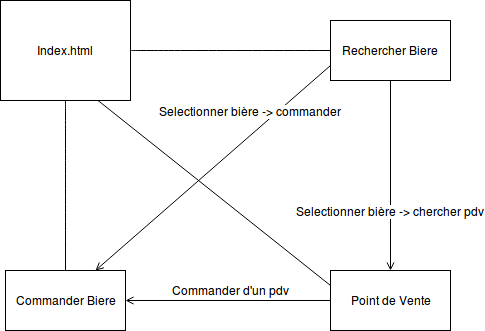

The diagram above was exported from draw.io. Its source (the exported page's mxGraphModel, read from the mxfile embedded in the PNG):
<mxGraphModel dx="715" dy="359" grid="1" gridSize="10" guides="1" tooltips="1" connect="1" arrows="1" fold="1" page="1" pageScale="1" pageWidth="826" pageHeight="1169" background="#ffffff" math="0" shadow="0">
  <root>
    <mxCell id="0" />
    <mxCell id="1" parent="0" />
    <mxCell id="6" style="edgeStyle=orthogonalEdgeStyle;curved=1;rounded=0;html=1;exitX=0.5;exitY=1;entryX=0.5;entryY=0;startArrow=none;startFill=0;endArrow=none;endFill=0;jettySize=auto;orthogonalLoop=1;" edge="1" parent="1" source="2" target="3">
      <mxGeometry relative="1" as="geometry" />
    </mxCell>
    <mxCell id="7" style="edgeStyle=orthogonalEdgeStyle;curved=1;rounded=0;html=1;exitX=1;exitY=0.5;entryX=0;entryY=0.5;startArrow=none;startFill=0;endArrow=none;endFill=0;jettySize=auto;orthogonalLoop=1;" edge="1" parent="1" source="2" target="5">
      <mxGeometry relative="1" as="geometry" />
    </mxCell>
    <mxCell id="2" value="Index.html&lt;br&gt;" style="rounded=0;whiteSpace=wrap;html=1;labelBackgroundColor=none;" vertex="1" parent="1">
      <mxGeometry x="160" y="80" width="130" height="100" as="geometry" />
    </mxCell>
    <mxCell id="3" value="Commander Biere" style="whiteSpace=wrap;html=1;rounded=0;labelBackgroundColor=none;" vertex="1" parent="1">
      <mxGeometry x="165" y="350" width="120" height="60" as="geometry" />
    </mxCell>
    <mxCell id="8" style="rounded=0;html=1;exitX=0;exitY=0.25;startArrow=none;startFill=0;endArrow=none;endFill=0;jettySize=auto;orthogonalLoop=1;entryX=0.75;entryY=1;" edge="1" parent="1" source="4" target="2">
      <mxGeometry relative="1" as="geometry" />
    </mxCell>
    <mxCell id="11" style="edgeStyle=none;rounded=0;html=1;exitX=0;exitY=0.5;entryX=1;entryY=0.5;startArrow=none;startFill=0;endArrow=open;endFill=0;jettySize=auto;orthogonalLoop=1;" edge="1" parent="1" source="4" target="3">
      <mxGeometry relative="1" as="geometry" />
    </mxCell>
    <mxCell id="14" value="Commander d'un pdv" style="text;html=1;resizable=0;points=[];align=center;verticalAlign=middle;labelBackgroundColor=#ffffff;" vertex="1" connectable="0" parent="11">
      <mxGeometry x="0.3951" y="2" relative="1" as="geometry">
        <mxPoint x="43" y="-12" as="offset" />
      </mxGeometry>
    </mxCell>
    <mxCell id="4" value="Point de Vente" style="whiteSpace=wrap;html=1;rounded=0;labelBackgroundColor=none;" vertex="1" parent="1">
      <mxGeometry x="490" y="350" width="120" height="60" as="geometry" />
    </mxCell>
    <mxCell id="9" style="edgeStyle=none;rounded=0;html=1;exitX=0;exitY=0.75;startArrow=none;startFill=0;endArrow=open;endFill=0;jettySize=auto;orthogonalLoop=1;entryX=0.75;entryY=0;" edge="1" parent="1" source="5" target="3">
      <mxGeometry relative="1" as="geometry">
        <mxPoint x="450" y="200" as="targetPoint" />
      </mxGeometry>
    </mxCell>
    <mxCell id="12" value="Selectionner bière -&amp;gt; commander" style="text;html=1;resizable=0;points=[];align=center;verticalAlign=middle;labelBackgroundColor=#ffffff;" vertex="1" connectable="0" parent="9">
      <mxGeometry x="0.3204" relative="1" as="geometry">
        <mxPoint x="75" y="-90" as="offset" />
      </mxGeometry>
    </mxCell>
    <mxCell id="10" style="edgeStyle=none;rounded=0;html=1;exitX=0.5;exitY=1;entryX=0.5;entryY=0;startArrow=none;startFill=0;endArrow=open;endFill=0;jettySize=auto;orthogonalLoop=1;" edge="1" parent="1" source="5" target="4">
      <mxGeometry relative="1" as="geometry" />
    </mxCell>
    <mxCell id="13" value="Selectionner bière -&amp;gt; chercher pdv" style="text;html=1;resizable=0;points=[];align=center;verticalAlign=middle;labelBackgroundColor=#ffffff;" vertex="1" connectable="0" parent="10">
      <mxGeometry x="0.3737" relative="1" as="geometry">
        <mxPoint as="offset" />
      </mxGeometry>
    </mxCell>
    <mxCell id="5" value="Rechercher Biere&lt;br&gt;" style="whiteSpace=wrap;html=1;rounded=0;labelBackgroundColor=none;" vertex="1" parent="1">
      <mxGeometry x="490" y="100" width="120" height="60" as="geometry" />
    </mxCell>
  </root>
</mxGraphModel>